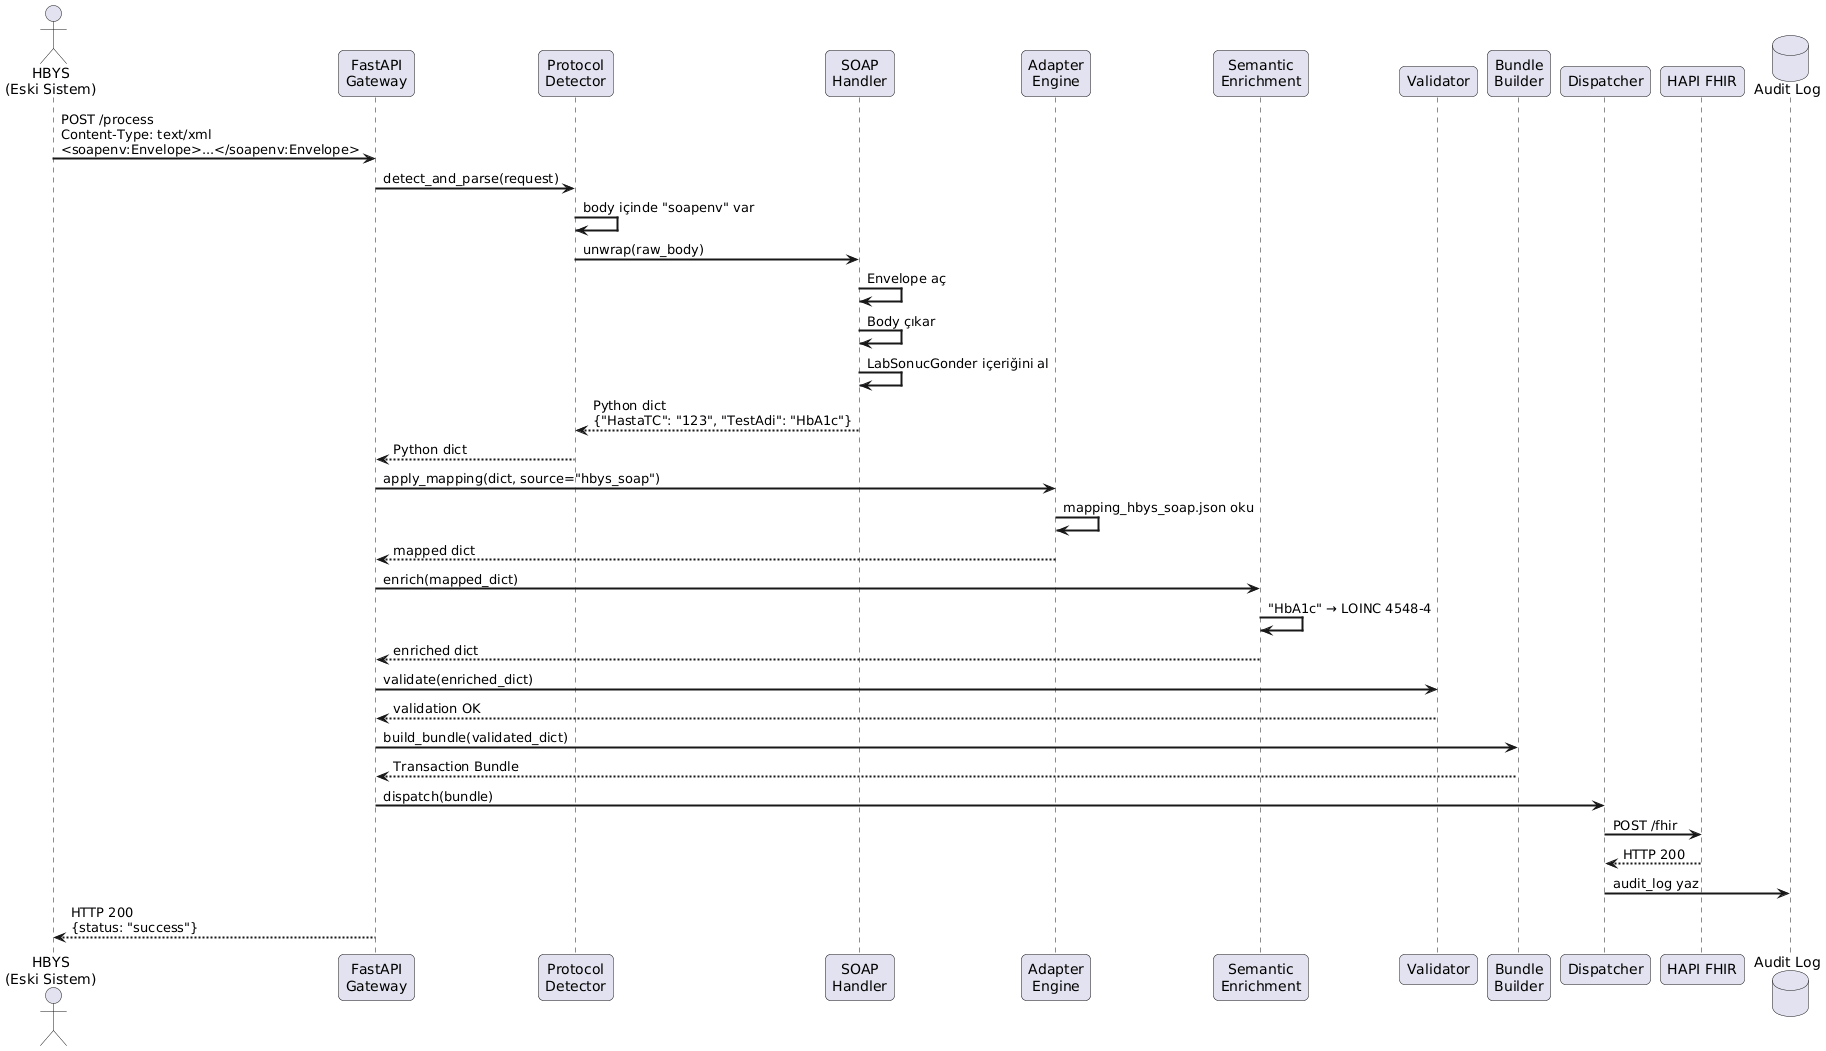

The diagram above was rendered by PlantUML. Its source (embedded in the PNG):
@startuml
skinparam sequenceArrowThickness 2
skinparam roundcorner 10

actor "HBYS\n(Eski Sistem)" as HBYS
participant "FastAPI\nGateway" as GW
participant "Protocol\nDetector" as PD
participant "SOAP\nHandler" as SOAP
participant "Adapter\nEngine" as AE
participant "Semantic\nEnrichment" as SE
participant "Validator" as VAL
participant "Bundle\nBuilder" as BB
participant "Dispatcher" as DISP
participant "HAPI FHIR" as HAPI
database "Audit Log" as LOG

HBYS -> GW : POST /process\nContent-Type: text/xml\n<soapenv:Envelope>...</soapenv:Envelope>

GW -> PD : detect_and_parse(request)
PD -> PD : body içinde "soapenv" var
PD -> SOAP : unwrap(raw_body)
SOAP -> SOAP : Envelope aç
SOAP -> SOAP : Body çıkar
SOAP -> SOAP : LabSonucGonder içeriğini al
SOAP --> PD : Python dict\n{"HastaTC": "123", "TestAdi": "HbA1c"}
PD --> GW : Python dict

GW -> AE : apply_mapping(dict, source="hbys_soap")
AE -> AE : mapping_hbys_soap.json oku
AE --> GW : mapped dict

GW -> SE : enrich(mapped_dict)
SE -> SE : "HbA1c" → LOINC 4548-4
SE --> GW : enriched dict

GW -> VAL : validate(enriched_dict)
VAL --> GW : validation OK

GW -> BB : build_bundle(validated_dict)
BB --> GW : Transaction Bundle

GW -> DISP : dispatch(bundle)
DISP -> HAPI : POST /fhir
HAPI --> DISP : HTTP 200

DISP -> LOG : audit_log yaz
GW --> HBYS : HTTP 200\n{status: "success"}
@enduml